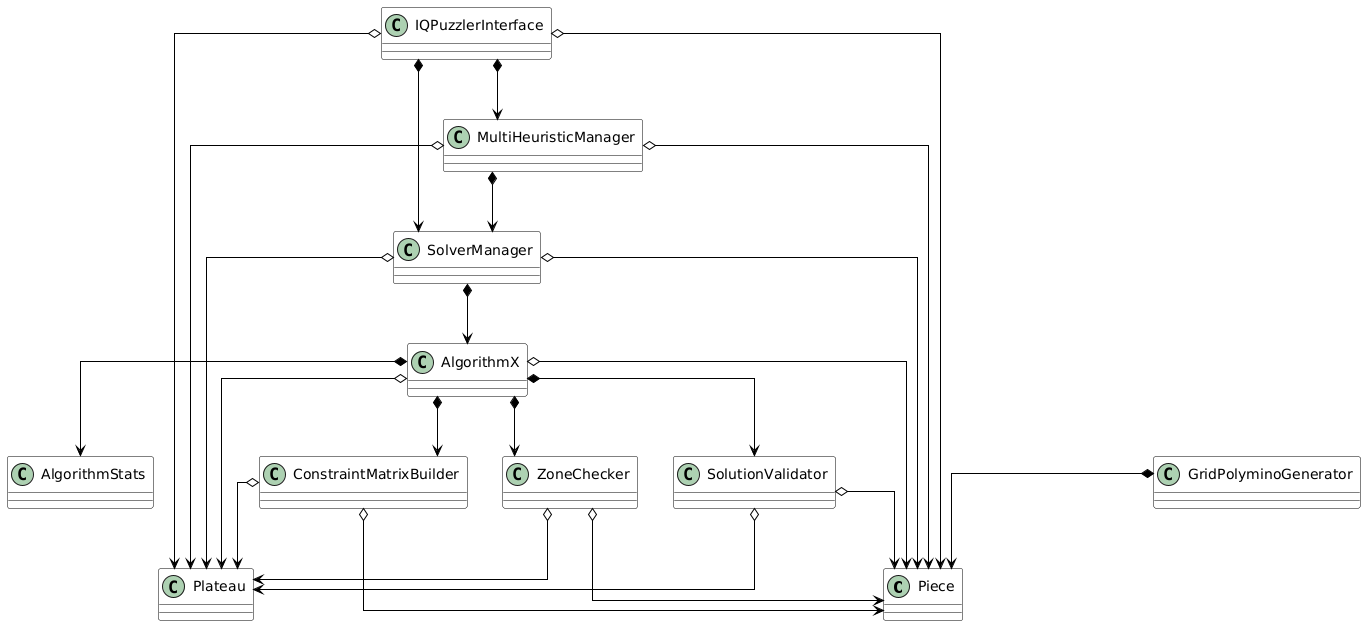

The diagram above was rendered by PlantUML. Its source (embedded in the PNG):
@startuml
!define RECTANGLE class
skinparam linetype ortho
skinparam padding 5
skinparam roundcorner 5
skinparam class {
    BackgroundColor white
    ArrowColor black
    BorderColor black
}
RECTANGLE Piece {
}

RECTANGLE ZoneChecker {
}

RECTANGLE SolverManager {
}

RECTANGLE SolutionValidator {
}

RECTANGLE GridPolyminoGenerator {
}

RECTANGLE Plateau {
}

RECTANGLE MultiHeuristicManager {
}

RECTANGLE ConstraintMatrixBuilder {
}

RECTANGLE AlgorithmStats {
}

RECTANGLE AlgorithmX {
}

RECTANGLE IQPuzzlerInterface {
}

ZoneChecker o--> Plateau
ZoneChecker o--> Piece

SolverManager *--> AlgorithmX
SolverManager o--> Plateau 
SolverManager o--> Piece

SolutionValidator o--> Plateau
SolutionValidator o--> Piece

GridPolyminoGenerator *--> Piece

MultiHeuristicManager *--> SolverManager
MultiHeuristicManager o--> Plateau
MultiHeuristicManager o--> Piece

ConstraintMatrixBuilder o--> Plateau
ConstraintMatrixBuilder o--> Piece

AlgorithmX *--> AlgorithmStats
AlgorithmX *--> ConstraintMatrixBuilder
AlgorithmX *--> ZoneChecker
AlgorithmX *--> SolutionValidator
AlgorithmX o--> Plateau
AlgorithmX o--> Piece 

IQPuzzlerInterface *--> SolverManager
IQPuzzlerInterface *--> MultiHeuristicManager
IQPuzzlerInterface o--> Plateau
IQPuzzlerInterface o--> Piece
@enduml